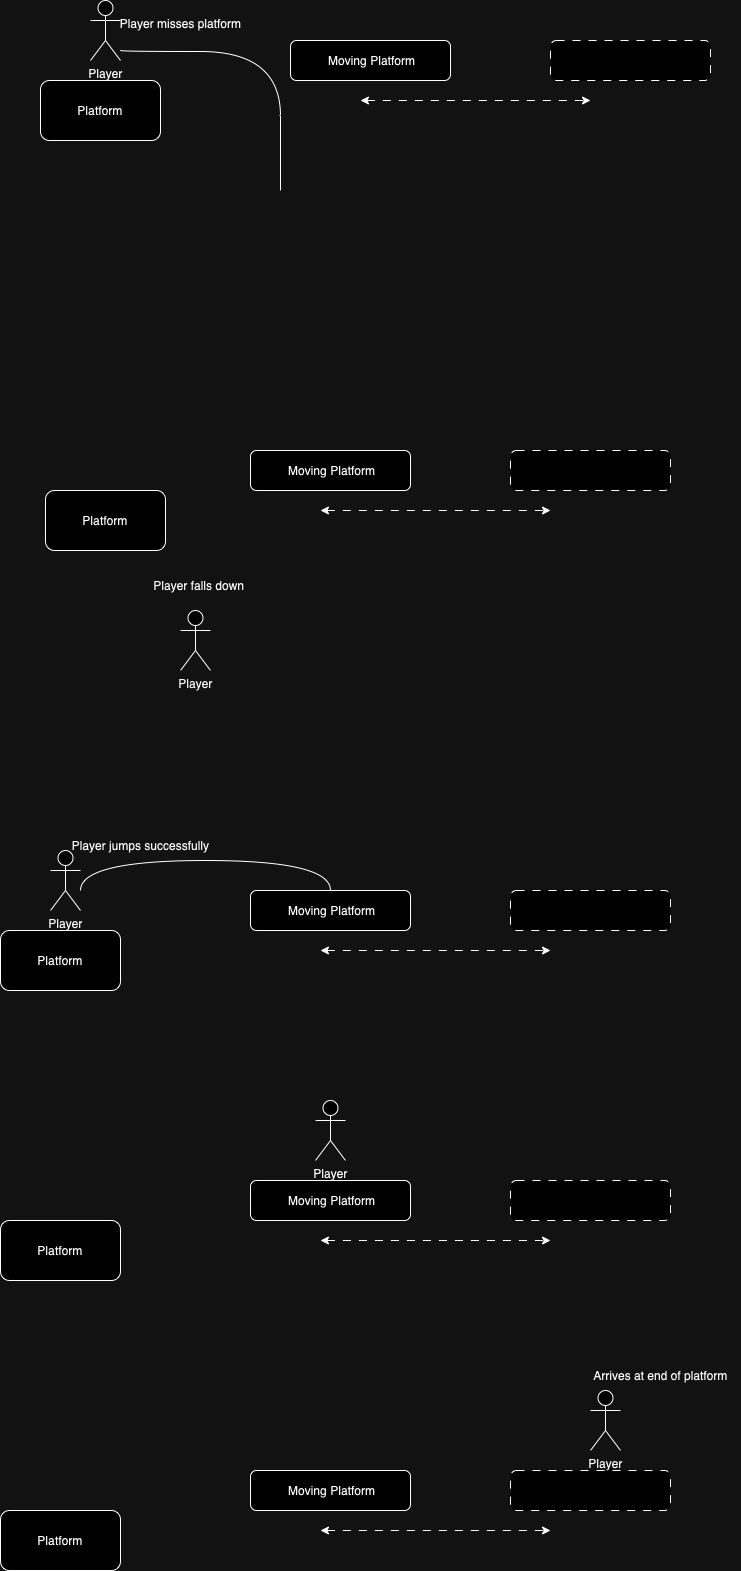

The diagram above was exported from draw.io. Its source (the exported page's mxGraphModel, read from the mxfile embedded in the PNG):
<mxGraphModel dx="1434" dy="827" grid="1" gridSize="10" guides="1" tooltips="1" connect="1" arrows="1" fold="1" page="1" pageScale="1" pageWidth="827" pageHeight="1169" math="0" shadow="0">
  <root>
    <mxCell id="0" />
    <mxCell id="1" parent="0" />
    <mxCell id="_A0H9GJM72v3GM3ZBXGD-2" value="Platform" style="rounded=1;whiteSpace=wrap;html=1;" vertex="1" parent="1">
      <mxGeometry x="40" y="280" width="120" height="60" as="geometry" />
    </mxCell>
    <mxCell id="_A0H9GJM72v3GM3ZBXGD-3" value="Player" style="shape=umlActor;verticalLabelPosition=bottom;verticalAlign=top;html=1;outlineConnect=0;" vertex="1" parent="1">
      <mxGeometry x="90" y="200" width="30" height="60" as="geometry" />
    </mxCell>
    <mxCell id="t2TMp-2nRAU_1zE6zGS3-1" value="&amp;nbsp;Moving Platform" style="rounded=1;whiteSpace=wrap;html=1;" vertex="1" parent="1">
      <mxGeometry x="290" y="240" width="160" height="40" as="geometry" />
    </mxCell>
    <mxCell id="t2TMp-2nRAU_1zE6zGS3-2" value="" style="rounded=1;whiteSpace=wrap;html=1;dashed=1;dashPattern=8 8;" vertex="1" parent="1">
      <mxGeometry x="550" y="240" width="160" height="40" as="geometry" />
    </mxCell>
    <mxCell id="t2TMp-2nRAU_1zE6zGS3-3" value="" style="endArrow=classic;startArrow=classic;html=1;rounded=0;dashed=1;dashPattern=8 8;" edge="1" parent="1">
      <mxGeometry width="50" height="50" relative="1" as="geometry">
        <mxPoint x="360" y="300" as="sourcePoint" />
        <mxPoint x="590" y="300" as="targetPoint" />
      </mxGeometry>
    </mxCell>
    <mxCell id="t2TMp-2nRAU_1zE6zGS3-4" value="" style="endArrow=none;html=1;rounded=0;edgeStyle=orthogonalEdgeStyle;curved=1;" edge="1" parent="1">
      <mxGeometry width="50" height="50" relative="1" as="geometry">
        <mxPoint x="120" y="250" as="sourcePoint" />
        <mxPoint x="280" y="390" as="targetPoint" />
        <Array as="points">
          <mxPoint x="120" y="251" />
          <mxPoint x="280" y="251" />
          <mxPoint x="280" y="380" />
        </Array>
      </mxGeometry>
    </mxCell>
    <mxCell id="t2TMp-2nRAU_1zE6zGS3-5" value="Player misses platform" style="text;html=1;align=center;verticalAlign=middle;resizable=0;points=[];autosize=1;strokeColor=none;fillColor=none;" vertex="1" parent="1">
      <mxGeometry x="110" y="208" width="140" height="30" as="geometry" />
    </mxCell>
    <mxCell id="t2TMp-2nRAU_1zE6zGS3-6" value="Platform" style="rounded=1;whiteSpace=wrap;html=1;" vertex="1" parent="1">
      <mxGeometry x="45" y="690" width="120" height="60" as="geometry" />
    </mxCell>
    <mxCell id="t2TMp-2nRAU_1zE6zGS3-7" value="Player" style="shape=umlActor;verticalLabelPosition=bottom;verticalAlign=top;html=1;outlineConnect=0;" vertex="1" parent="1">
      <mxGeometry x="180" y="810" width="30" height="60" as="geometry" />
    </mxCell>
    <mxCell id="t2TMp-2nRAU_1zE6zGS3-8" value="&amp;nbsp;Moving Platform" style="rounded=1;whiteSpace=wrap;html=1;" vertex="1" parent="1">
      <mxGeometry x="250" y="650" width="160" height="40" as="geometry" />
    </mxCell>
    <mxCell id="t2TMp-2nRAU_1zE6zGS3-9" value="" style="rounded=1;whiteSpace=wrap;html=1;dashed=1;dashPattern=8 8;" vertex="1" parent="1">
      <mxGeometry x="510" y="650" width="160" height="40" as="geometry" />
    </mxCell>
    <mxCell id="t2TMp-2nRAU_1zE6zGS3-10" value="" style="endArrow=classic;startArrow=classic;html=1;rounded=0;dashed=1;dashPattern=8 8;" edge="1" parent="1">
      <mxGeometry width="50" height="50" relative="1" as="geometry">
        <mxPoint x="320" y="710" as="sourcePoint" />
        <mxPoint x="550" y="710" as="targetPoint" />
      </mxGeometry>
    </mxCell>
    <mxCell id="t2TMp-2nRAU_1zE6zGS3-12" value="Player falls down&amp;nbsp;" style="text;html=1;align=center;verticalAlign=middle;resizable=0;points=[];autosize=1;strokeColor=none;fillColor=none;" vertex="1" parent="1">
      <mxGeometry x="140" y="770" width="120" height="30" as="geometry" />
    </mxCell>
    <mxCell id="t2TMp-2nRAU_1zE6zGS3-13" value="Platform" style="rounded=1;whiteSpace=wrap;html=1;" vertex="1" parent="1">
      <mxGeometry y="1130" width="120" height="60" as="geometry" />
    </mxCell>
    <mxCell id="t2TMp-2nRAU_1zE6zGS3-14" value="Player" style="shape=umlActor;verticalLabelPosition=bottom;verticalAlign=top;html=1;outlineConnect=0;" vertex="1" parent="1">
      <mxGeometry x="50" y="1050" width="30" height="60" as="geometry" />
    </mxCell>
    <mxCell id="t2TMp-2nRAU_1zE6zGS3-15" value="&amp;nbsp;Moving Platform" style="rounded=1;whiteSpace=wrap;html=1;" vertex="1" parent="1">
      <mxGeometry x="250" y="1090" width="160" height="40" as="geometry" />
    </mxCell>
    <mxCell id="t2TMp-2nRAU_1zE6zGS3-16" value="" style="rounded=1;whiteSpace=wrap;html=1;dashed=1;dashPattern=8 8;" vertex="1" parent="1">
      <mxGeometry x="510" y="1090" width="160" height="40" as="geometry" />
    </mxCell>
    <mxCell id="t2TMp-2nRAU_1zE6zGS3-17" value="" style="endArrow=classic;startArrow=classic;html=1;rounded=0;dashed=1;dashPattern=8 8;" edge="1" parent="1">
      <mxGeometry width="50" height="50" relative="1" as="geometry">
        <mxPoint x="320" y="1150" as="sourcePoint" />
        <mxPoint x="550" y="1150" as="targetPoint" />
      </mxGeometry>
    </mxCell>
    <mxCell id="t2TMp-2nRAU_1zE6zGS3-19" value="Player jumps successfully" style="text;html=1;align=center;verticalAlign=middle;resizable=0;points=[];autosize=1;strokeColor=none;fillColor=none;" vertex="1" parent="1">
      <mxGeometry x="60" y="1030" width="160" height="30" as="geometry" />
    </mxCell>
    <mxCell id="t2TMp-2nRAU_1zE6zGS3-20" value="" style="endArrow=none;html=1;rounded=0;entryX=0.5;entryY=0;entryDx=0;entryDy=0;edgeStyle=orthogonalEdgeStyle;curved=1;" edge="1" parent="1" target="t2TMp-2nRAU_1zE6zGS3-15">
      <mxGeometry width="50" height="50" relative="1" as="geometry">
        <mxPoint x="80" y="1090" as="sourcePoint" />
        <mxPoint x="130" y="1040" as="targetPoint" />
        <Array as="points">
          <mxPoint x="80" y="1060" />
          <mxPoint x="330" y="1060" />
        </Array>
      </mxGeometry>
    </mxCell>
    <mxCell id="t2TMp-2nRAU_1zE6zGS3-21" value="Platform" style="rounded=1;whiteSpace=wrap;html=1;" vertex="1" parent="1">
      <mxGeometry y="1420" width="120" height="60" as="geometry" />
    </mxCell>
    <mxCell id="t2TMp-2nRAU_1zE6zGS3-22" value="Player" style="shape=umlActor;verticalLabelPosition=bottom;verticalAlign=top;html=1;outlineConnect=0;" vertex="1" parent="1">
      <mxGeometry x="315" y="1300" width="30" height="60" as="geometry" />
    </mxCell>
    <mxCell id="t2TMp-2nRAU_1zE6zGS3-23" value="&amp;nbsp;Moving Platform" style="rounded=1;whiteSpace=wrap;html=1;" vertex="1" parent="1">
      <mxGeometry x="250" y="1380" width="160" height="40" as="geometry" />
    </mxCell>
    <mxCell id="t2TMp-2nRAU_1zE6zGS3-24" value="" style="rounded=1;whiteSpace=wrap;html=1;dashed=1;dashPattern=8 8;" vertex="1" parent="1">
      <mxGeometry x="510" y="1380" width="160" height="40" as="geometry" />
    </mxCell>
    <mxCell id="t2TMp-2nRAU_1zE6zGS3-25" value="" style="endArrow=classic;startArrow=classic;html=1;rounded=0;dashed=1;dashPattern=8 8;" edge="1" parent="1">
      <mxGeometry width="50" height="50" relative="1" as="geometry">
        <mxPoint x="320" y="1440" as="sourcePoint" />
        <mxPoint x="550" y="1440" as="targetPoint" />
      </mxGeometry>
    </mxCell>
    <mxCell id="t2TMp-2nRAU_1zE6zGS3-28" value="Platform" style="rounded=1;whiteSpace=wrap;html=1;" vertex="1" parent="1">
      <mxGeometry y="1710" width="120" height="60" as="geometry" />
    </mxCell>
    <mxCell id="t2TMp-2nRAU_1zE6zGS3-29" value="Player" style="shape=umlActor;verticalLabelPosition=bottom;verticalAlign=top;html=1;outlineConnect=0;" vertex="1" parent="1">
      <mxGeometry x="590" y="1590" width="30" height="60" as="geometry" />
    </mxCell>
    <mxCell id="t2TMp-2nRAU_1zE6zGS3-30" value="&amp;nbsp;Moving Platform" style="rounded=1;whiteSpace=wrap;html=1;" vertex="1" parent="1">
      <mxGeometry x="250" y="1670" width="160" height="40" as="geometry" />
    </mxCell>
    <mxCell id="t2TMp-2nRAU_1zE6zGS3-31" value="" style="rounded=1;whiteSpace=wrap;html=1;dashed=1;dashPattern=8 8;" vertex="1" parent="1">
      <mxGeometry x="510" y="1670" width="160" height="40" as="geometry" />
    </mxCell>
    <mxCell id="t2TMp-2nRAU_1zE6zGS3-32" value="" style="endArrow=classic;startArrow=classic;html=1;rounded=0;dashed=1;dashPattern=8 8;" edge="1" parent="1">
      <mxGeometry width="50" height="50" relative="1" as="geometry">
        <mxPoint x="320" y="1730" as="sourcePoint" />
        <mxPoint x="550" y="1730" as="targetPoint" />
      </mxGeometry>
    </mxCell>
    <mxCell id="t2TMp-2nRAU_1zE6zGS3-33" value="Arrives at end of platform" style="text;html=1;align=center;verticalAlign=middle;resizable=0;points=[];autosize=1;strokeColor=none;fillColor=none;" vertex="1" parent="1">
      <mxGeometry x="580" y="1560" width="160" height="30" as="geometry" />
    </mxCell>
  </root>
</mxGraphModel>